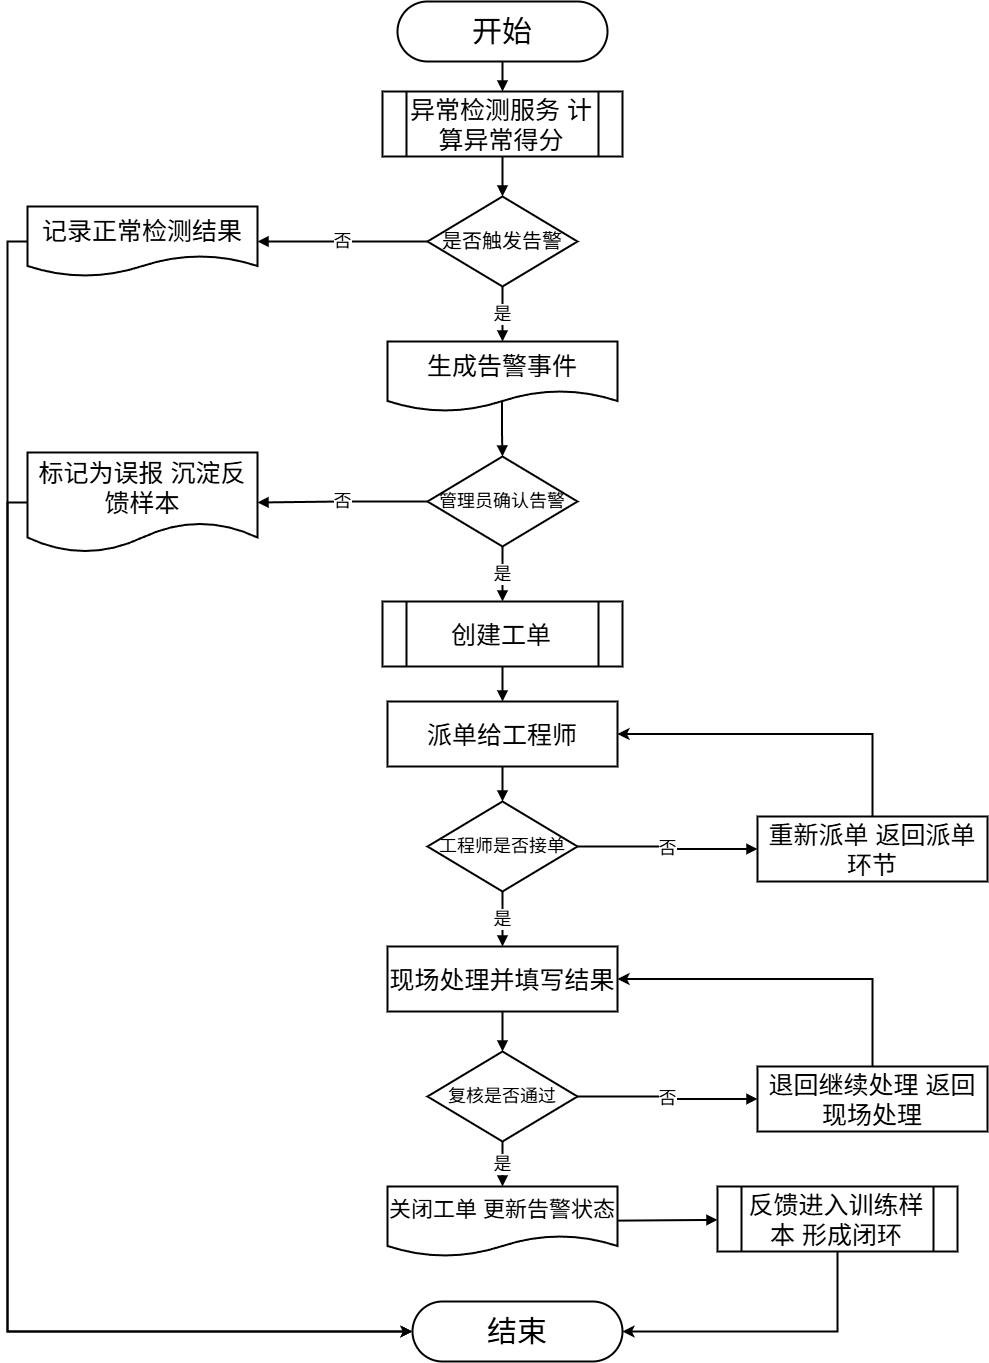

The diagram above was exported from draw.io. Its source (the exported page's mxGraphModel, read from the mxfile embedded in the PNG):
<mxGraphModel dx="2002" dy="1393" grid="1" gridSize="10" guides="1" tooltips="1" connect="1" arrows="1" fold="1" page="1" pageScale="1" pageWidth="1450" pageHeight="1420" math="0" shadow="0">
  <root>
    <mxCell id="0" />
    <mxCell id="1" parent="0" />
    <mxCell id="3" parent="1" style="rounded=1;arcSize=50;whiteSpace=wrap;html=1;fillColor=#ffffff;strokeColor=#000000;strokeWidth=2;fontSize=17;" value="&lt;font style=&quot;font-size: 30px;&quot;&gt;开始&lt;/font&gt;" vertex="1">
      <mxGeometry height="60" width="210" x="572" y="22" as="geometry" />
    </mxCell>
    <mxCell id="4" parent="1" style="shape=process;whiteSpace=wrap;html=1;backgroundOutline=1;fillColor=#ffffff;strokeColor=#000000;strokeWidth=2;fontSize=17;" value="&lt;font style=&quot;font-size: 25px;&quot;&gt;异常检测服务 计算异常得分&lt;/font&gt;" vertex="1">
      <mxGeometry height="65" width="240" x="557" y="112" as="geometry" />
    </mxCell>
    <mxCell id="5" parent="1" style="rhombus;whiteSpace=wrap;html=1;fillColor=#ffffff;strokeColor=#000000;strokeWidth=2;fontSize=17;" value="&lt;font style=&quot;font-size: 20px;&quot;&gt;是否触发告警&lt;/font&gt;" vertex="1">
      <mxGeometry height="90" width="150" x="602" y="217" as="geometry" />
    </mxCell>
    <mxCell id="EbibTT-GEtlT3LpyKs5E-42" edge="1" parent="1" source="6" style="edgeStyle=orthogonalEdgeStyle;rounded=0;orthogonalLoop=1;jettySize=auto;html=1;exitX=0;exitY=0.5;exitDx=0;exitDy=0;entryX=0;entryY=0.5;entryDx=0;entryDy=0;strokeWidth=2;" target="21">
      <mxGeometry relative="1" as="geometry" />
    </mxCell>
    <mxCell id="6" parent="1" style="shape=document;whiteSpace=wrap;html=1;boundedLbl=1;fillColor=#ffffff;strokeColor=#000000;strokeWidth=2;fontSize=17;" value="&lt;font style=&quot;font-size: 25px;&quot;&gt;记录正常检测结果&lt;/font&gt;" vertex="1">
      <mxGeometry height="70" width="230" x="202" y="227" as="geometry" />
    </mxCell>
    <mxCell id="8" parent="1" style="shape=document;whiteSpace=wrap;html=1;boundedLbl=1;fillColor=#ffffff;strokeColor=#000000;strokeWidth=2;fontSize=17;" value="&lt;font style=&quot;font-size: 25px;&quot;&gt;生成告警事件&lt;/font&gt;" vertex="1">
      <mxGeometry height="70" width="230" x="562" y="362" as="geometry" />
    </mxCell>
    <mxCell id="9" parent="1" style="rhombus;whiteSpace=wrap;html=1;fillColor=#ffffff;strokeColor=#000000;strokeWidth=2;fontSize=17;" value="&lt;font style=&quot;font-size: 18px;&quot;&gt;管理员确认告警&lt;/font&gt;" vertex="1">
      <mxGeometry height="90" width="150" x="602" y="477" as="geometry" />
    </mxCell>
    <mxCell id="EbibTT-GEtlT3LpyKs5E-41" edge="1" parent="1" source="10" style="edgeStyle=orthogonalEdgeStyle;rounded=0;orthogonalLoop=1;jettySize=auto;html=1;exitX=0;exitY=0.5;exitDx=0;exitDy=0;entryX=0;entryY=0.5;entryDx=0;entryDy=0;strokeWidth=2;" target="21">
      <mxGeometry relative="1" as="geometry" />
    </mxCell>
    <mxCell id="10" parent="1" style="shape=document;whiteSpace=wrap;html=1;boundedLbl=1;fillColor=#ffffff;strokeColor=#000000;strokeWidth=2;fontSize=17;" value="&lt;font style=&quot;font-size: 25px;&quot;&gt;标记为误报 沉淀反馈样本&lt;/font&gt;" vertex="1">
      <mxGeometry height="100" width="230" x="202" y="473" as="geometry" />
    </mxCell>
    <mxCell id="12" parent="1" style="shape=process;whiteSpace=wrap;html=1;backgroundOutline=1;fillColor=#ffffff;strokeColor=#000000;strokeWidth=2;fontSize=17;" value="&lt;font style=&quot;font-size: 25px;&quot;&gt;创建工单&lt;/font&gt;" vertex="1">
      <mxGeometry height="65" width="240" x="557" y="622" as="geometry" />
    </mxCell>
    <mxCell id="13" parent="1" style="rounded=0;whiteSpace=wrap;html=1;fillColor=#ffffff;strokeColor=#000000;strokeWidth=2;fontSize=17;" value="&lt;font style=&quot;font-size: 25px;&quot;&gt;派单给工程师&lt;/font&gt;" vertex="1">
      <mxGeometry height="65" width="230" x="562" y="722" as="geometry" />
    </mxCell>
    <mxCell id="14" parent="1" style="rhombus;whiteSpace=wrap;html=1;fillColor=#ffffff;strokeColor=#000000;strokeWidth=2;fontSize=17;" value="&lt;font style=&quot;font-size: 18px;&quot;&gt;工程师是否接单&lt;/font&gt;" vertex="1">
      <mxGeometry height="90" width="150" x="602" y="822" as="geometry" />
    </mxCell>
    <mxCell id="EbibTT-GEtlT3LpyKs5E-40" edge="1" parent="1" source="15" style="edgeStyle=orthogonalEdgeStyle;rounded=0;orthogonalLoop=1;jettySize=auto;html=1;exitX=0.5;exitY=0;exitDx=0;exitDy=0;entryX=1;entryY=0.5;entryDx=0;entryDy=0;strokeWidth=2;" target="13">
      <mxGeometry relative="1" as="geometry" />
    </mxCell>
    <mxCell id="15" parent="1" style="rounded=0;whiteSpace=wrap;html=1;fillColor=#ffffff;strokeColor=#000000;strokeWidth=2;fontSize=17;" value="&lt;font style=&quot;font-size: 25px;&quot;&gt;重新派单 返回派单环节&lt;/font&gt;" vertex="1">
      <mxGeometry height="65" width="230" x="932" y="837" as="geometry" />
    </mxCell>
    <mxCell id="16" parent="1" style="rounded=0;whiteSpace=wrap;html=1;fillColor=#ffffff;strokeColor=#000000;strokeWidth=2;fontSize=17;" value="&lt;font style=&quot;font-size: 25px;&quot;&gt;现场处理并填写结果&lt;/font&gt;" vertex="1">
      <mxGeometry height="65" width="230" x="562" y="967" as="geometry" />
    </mxCell>
    <mxCell id="17" parent="1" style="rhombus;whiteSpace=wrap;html=1;fillColor=#ffffff;strokeColor=#000000;strokeWidth=2;fontSize=17;" value="&lt;font style=&quot;font-size: 18px;&quot;&gt;复核是否通过&lt;/font&gt;" vertex="1">
      <mxGeometry height="90" width="150" x="602" y="1072" as="geometry" />
    </mxCell>
    <mxCell id="EbibTT-GEtlT3LpyKs5E-43" edge="1" parent="1" source="18" style="edgeStyle=orthogonalEdgeStyle;rounded=0;orthogonalLoop=1;jettySize=auto;html=1;exitX=0.5;exitY=0;exitDx=0;exitDy=0;entryX=1;entryY=0.5;entryDx=0;entryDy=0;strokeWidth=2;" target="16">
      <mxGeometry relative="1" as="geometry" />
    </mxCell>
    <mxCell id="18" parent="1" style="rounded=0;whiteSpace=wrap;html=1;fillColor=#ffffff;strokeColor=#000000;strokeWidth=2;fontSize=17;" value="&lt;font style=&quot;font-size: 25px;&quot;&gt;退回继续处理 返回现场处理&lt;/font&gt;" vertex="1">
      <mxGeometry height="65" width="230" x="932" y="1087" as="geometry" />
    </mxCell>
    <mxCell id="19" parent="1" style="shape=document;whiteSpace=wrap;html=1;boundedLbl=1;fillColor=#ffffff;strokeColor=#000000;strokeWidth=2;fontSize=17;" value="&lt;font style=&quot;font-size: 22px;&quot;&gt;关闭工单 更新告警状态&lt;/font&gt;" vertex="1">
      <mxGeometry height="70" width="230" x="562" y="1207" as="geometry" />
    </mxCell>
    <mxCell id="EbibTT-GEtlT3LpyKs5E-39" edge="1" parent="1" source="20" style="edgeStyle=orthogonalEdgeStyle;rounded=0;orthogonalLoop=1;jettySize=auto;html=1;exitX=0.5;exitY=1;exitDx=0;exitDy=0;entryX=1;entryY=0.5;entryDx=0;entryDy=0;strokeWidth=2;" target="21">
      <mxGeometry relative="1" as="geometry" />
    </mxCell>
    <mxCell id="20" parent="1" style="shape=process;whiteSpace=wrap;html=1;backgroundOutline=1;fillColor=#ffffff;strokeColor=#000000;strokeWidth=2;fontSize=17;" value="&lt;font style=&quot;font-size: 25px;&quot;&gt;反馈进入训练样本 形成闭环&lt;/font&gt;" vertex="1">
      <mxGeometry height="65" width="240" x="892" y="1207" as="geometry" />
    </mxCell>
    <mxCell id="21" parent="1" style="rounded=1;arcSize=50;whiteSpace=wrap;html=1;fillColor=#ffffff;strokeColor=#000000;strokeWidth=2;fontSize=17;" value="&lt;font style=&quot;font-size: 30px;&quot;&gt;结束&lt;/font&gt;" vertex="1">
      <mxGeometry height="60" width="210" x="587" y="1322" as="geometry" />
    </mxCell>
    <mxCell id="22" edge="1" parent="1" source="3" style="endArrow=block;html=1;rounded=0;edgeStyle=orthogonalEdgeStyle;strokeWidth=2;fontSize=14;" target="4" value="">
      <mxGeometry relative="1" as="geometry" />
    </mxCell>
    <mxCell id="23" edge="1" parent="1" source="4" style="endArrow=block;html=1;rounded=0;edgeStyle=orthogonalEdgeStyle;strokeWidth=2;fontSize=14;" target="5" value="">
      <mxGeometry relative="1" as="geometry" />
    </mxCell>
    <mxCell id="24" edge="1" parent="1" source="5" style="endArrow=block;html=1;rounded=0;edgeStyle=orthogonalEdgeStyle;strokeWidth=2;fontSize=14;" target="6" value="&lt;font style=&quot;font-size: 18px;&quot;&gt;否&lt;/font&gt;">
      <mxGeometry relative="1" as="geometry" />
    </mxCell>
    <mxCell id="26" edge="1" parent="1" source="5" style="endArrow=block;html=1;rounded=0;edgeStyle=orthogonalEdgeStyle;strokeWidth=2;fontSize=14;" target="8" value="&lt;font style=&quot;font-size: 18px;&quot;&gt;是&lt;/font&gt;">
      <mxGeometry relative="1" as="geometry" />
    </mxCell>
    <mxCell id="27" edge="1" parent="1" source="8" style="endArrow=block;html=1;rounded=0;edgeStyle=orthogonalEdgeStyle;strokeWidth=2;fontSize=14;exitX=0.498;exitY=0.85;exitDx=0;exitDy=0;exitPerimeter=0;" target="9" value="">
      <mxGeometry relative="1" as="geometry">
        <Array as="points" />
      </mxGeometry>
    </mxCell>
    <mxCell id="28" edge="1" parent="1" source="9" style="endArrow=block;html=1;rounded=0;edgeStyle=orthogonalEdgeStyle;strokeWidth=2;fontSize=14;" target="10" value="&lt;font style=&quot;font-size: 18px;&quot;&gt;否&lt;/font&gt;">
      <mxGeometry relative="1" as="geometry" />
    </mxCell>
    <mxCell id="30" edge="1" parent="1" source="9" style="endArrow=block;html=1;rounded=0;edgeStyle=orthogonalEdgeStyle;strokeWidth=2;fontSize=14;" target="12" value="&lt;font style=&quot;font-size: 18px;&quot;&gt;是&lt;/font&gt;">
      <mxGeometry relative="1" as="geometry" />
    </mxCell>
    <mxCell id="31" edge="1" parent="1" source="12" style="endArrow=block;html=1;rounded=0;edgeStyle=orthogonalEdgeStyle;strokeWidth=2;fontSize=14;" target="13" value="">
      <mxGeometry relative="1" as="geometry" />
    </mxCell>
    <mxCell id="32" edge="1" parent="1" source="13" style="endArrow=block;html=1;rounded=0;edgeStyle=orthogonalEdgeStyle;strokeWidth=2;fontSize=14;" target="14" value="">
      <mxGeometry relative="1" as="geometry" />
    </mxCell>
    <mxCell id="33" edge="1" parent="1" source="14" style="endArrow=block;html=1;rounded=0;edgeStyle=orthogonalEdgeStyle;strokeWidth=2;fontSize=14;" target="15" value="&lt;font style=&quot;font-size: 18px;&quot;&gt;否&lt;/font&gt;">
      <mxGeometry relative="1" as="geometry" />
    </mxCell>
    <mxCell id="34" edge="1" parent="1" source="14" style="endArrow=block;html=1;rounded=0;edgeStyle=orthogonalEdgeStyle;strokeWidth=2;fontSize=14;" target="16" value="&lt;font style=&quot;font-size: 18px;&quot;&gt;是&lt;/font&gt;">
      <mxGeometry relative="1" as="geometry" />
    </mxCell>
    <mxCell id="35" edge="1" parent="1" source="16" style="endArrow=block;html=1;rounded=0;edgeStyle=orthogonalEdgeStyle;strokeWidth=2;fontSize=14;" target="17" value="">
      <mxGeometry relative="1" as="geometry" />
    </mxCell>
    <mxCell id="36" edge="1" parent="1" source="17" style="endArrow=block;html=1;rounded=0;edgeStyle=orthogonalEdgeStyle;strokeWidth=2;fontSize=14;" target="18" value="&lt;font style=&quot;font-size: 18px;&quot;&gt;否&lt;/font&gt;">
      <mxGeometry relative="1" as="geometry" />
    </mxCell>
    <mxCell id="37" edge="1" parent="1" source="17" style="endArrow=block;html=1;rounded=0;edgeStyle=orthogonalEdgeStyle;strokeWidth=2;fontSize=14;" target="19" value="&lt;font style=&quot;font-size: 18px;&quot;&gt;是&lt;/font&gt;">
      <mxGeometry relative="1" as="geometry" />
    </mxCell>
    <mxCell id="38" edge="1" parent="1" source="19" style="endArrow=block;html=1;rounded=0;strokeWidth=2;fontSize=14;" target="20" value="">
      <mxGeometry relative="1" as="geometry" />
    </mxCell>
  </root>
</mxGraphModel>